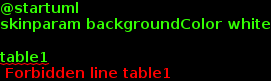

The diagram above was rendered by PlantUML. Its source (embedded in the PNG):
@startuml
skinparam backgroundColor white

table1

object table1_has_table2 {
   **column_id_1 LONG**
   **column_id_2 VARCHAR**
   column_2 DATE
}

table1 "1"--"*" table1_has_table2
table2 "1"--"*" table1_has_table2


@enduml